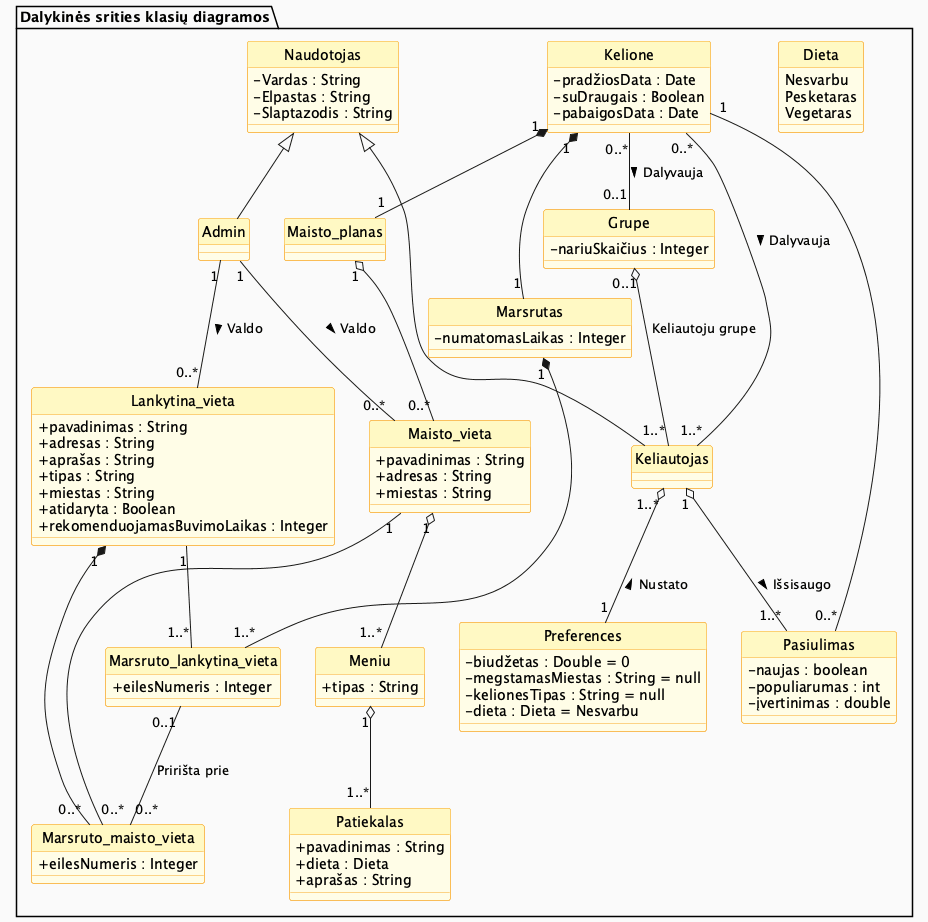

The diagram above was rendered by PlantUML. Its source (embedded in the PNG):
@startuml class_diagram
skinparam style strictuml
skinparam classAttributeIconSize 0
skinparam class {
  BackgroundColor #FFFDE7
  BorderColor #F9A825
  HeaderBackgroundColor #FFF9C4
}

package "Dalykinės srities klasių diagramos" #FAFAFA {
  class Admin {
  }
  class Grupe {
    -nariuSkaičius : Integer
  }
  class Keliautojas {
  }
  class Kelione {
    -pradžiosData : Date
    -suDraugais : Boolean
    -pabaigosData : Date
  }
  class Lankytina_vieta {
    +pavadinimas : String
    +adresas : String
    +aprašas : String
    +tipas : String
    +miestas : String
    +atidaryta : Boolean
    +rekomenduojamasBuvimoLaikas : Integer
  }
  class Maisto_planas {
  }
  class Maisto_vieta {
    +pavadinimas : String
    +adresas : String
    +miestas : String
  }
  class Marsrutas {
    -numatomasLaikas : Integer
  }
  class Marsruto_lankytina_vieta {
    +eilesNumeris : Integer
  }
  class Marsruto_maisto_vieta {
    +eilesNumeris : Integer
  }
  class Meniu {
    +tipas : String
  }
  class Naudotojas {
    -Vardas : String
    -Elpastas : String
    -Slaptazodis : String
  }
  class Pasiulimas {
    -naujas : boolean
    -populiarumas : int
    -įvertinimas : double
  }
  class Patiekalas {
    +pavadinimas : String
    +dieta : Dieta
    +aprašas : String
  }
  class Preferences {
    -biudžetas : Double = 0
    -megstamasMiestas : String = null
    -kelionesTipas : String = null
    -dieta : Dieta = Nesvarbu
  }
  enum Dieta {
    Nesvarbu
    Pesketaras
    Vegetaras
  }
}

' Generalizations (inheritance)
Naudotojas <|-- Keliautojas
Naudotojas <|-- Admin

' Aggregations (weak "has-a", parts can exist independently)
Keliautojas "1" o-- "1..*" Pasiulimas        : Išsisaugo >
Keliautojas "1..*" o-- "1" Preferences       : < Nustato
Grupe "0..1" o-- "1..*" Keliautojas          : Keliautoju grupe
Maisto_planas "1" o-- "0..*" Maisto_vieta
Maisto_vieta "1" o-- "1..*" Meniu
Meniu "1" o-- "1..*" Patiekalas

' Compositions (strong "part-of", parts cannot exist without whole)
Kelione "1" *-- "1" Marsrutas
Kelione "1" *-- "1" Maisto_planas
Marsrutas "1" *-- "1..*" Marsruto_lankytina_vieta
Lankytina_vieta "1" *-- "0..*" Marsruto_maisto_vieta

' Regular associations
Kelione "0..*" -- "1..*" Keliautojas         : Dalyvauja >
Kelione "0..*" -- "0..1" Grupe               : Dalyvauja >
Pasiulimas "0..*" -- "1" Kelione
Lankytina_vieta "1" -- "1..*" Marsruto_lankytina_vieta
Maisto_vieta "1" -- "0..*" Marsruto_maisto_vieta
Marsruto_lankytina_vieta "0..1" -- "0..*" Marsruto_maisto_vieta : Pririšta prie

' Admin management
Admin "1" -- "0..*" Lankytina_vieta          : Valdo >
Admin "1" -- "0..*" Maisto_vieta             : Valdo >

@enduml